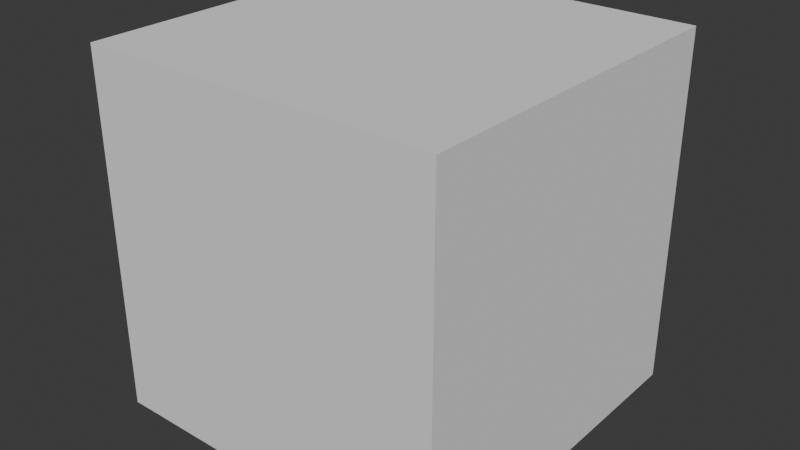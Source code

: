 # Source: MobBoss.blend  (saved by Blender 4.3.34; exported with 4.5.12 LTS)
import bpy
from mathutils import Matrix  # noqa: F401  (used for matrix-valued properties, if any)

bpy.ops.wm.read_factory_settings(use_empty=True)
scene = bpy.context.scene
scene.name = 'Scene'

# ---- collections
col_collection = bpy.data.collections.new('Collection'); scene.collection.children.link(col_collection)

# ---- world
world_world = bpy.data.worlds.new('World'); scene.world = world_world
world_world.use_nodes = True; world_world.node_tree.nodes.clear()
_N = world_world.node_tree.nodes; _L = world_world.node_tree.links
n0 = _N.new('ShaderNodeOutputWorld'); n0.name = 'World Output'; n0.location = (300, 300)
n1 = _N.new('ShaderNodeBackground'); n1.name = 'Background'; n1.location = (10, 300)
n1.inputs[0].default_value = (0.05088, 0.05088, 0.05088, 1.0)
_L.new(n1.outputs[0], n0.inputs[0])
n0.is_active_output = True
world_world.color = (0.05088, 0.05088, 0.05088)
world_world.sun_shadow_jitter_overblur = 0.0

# ---- meshes
me_cube_001 = bpy.data.meshes.new('Cube.001')
me_cube_001.from_pydata([(-1.0, -1.0, -1.0), (-1.0, -1.0, 1.0), (-1.0, 1.0, -1.0), (-1.0, 1.0, 1.0), (1.0, -1.0, -1.0), (1.0, -1.0, 1.0), (1.0, 1.0, -1.0), (1.0, 1.0, 1.0)], [], [(0, 1, 3, 2), (2, 3, 7, 6), (6, 7, 5, 4), (4, 5, 1, 0), (2, 6, 4, 0), (7, 3, 1, 5)])
_uv = me_cube_001.uv_layers.new(name='UVMap')
_uv.uv.foreach_set('vector', [0.375, 0.0, 0.625, 0.0, 0.625, 0.25, 0.375, 0.25, 0.375, 0.25, 0.625, 0.25, 0.625, 0.5, 0.375, 0.5, 0.375, 0.5, 0.625, 0.5, 0.625, 0.75, 0.375, 0.75, 0.375, 0.75, 0.625, 0.75, 0.625, 1.0, 0.375, 1.0, 0.125, 0.5, 0.375, 0.5, 0.375, 0.75, 0.125, 0.75, 0.625, 0.5, 0.875, 0.5, 0.875, 0.75, 0.625, 0.75])
me_cube_001.update()

# ---- objects
ob_cube = bpy.data.objects.new('Cube', me_cube_001)

# ---- transforms, parenting, visibility, modifiers, constraints
ob_cube.location = (0.0, 0.0, 1.124)
ob_cube.scale = (0.3286, 0.3286, 0.3286)

# ---- collection membership
col_collection.objects.link(ob_cube)

# ---- scene / render settings (as saved in the file)
scene.frame_start = 1; scene.frame_end = 250; scene.frame_set(1)
scene.render.engine = 'BLENDER_EEVEE_NEXT'
bpy.context.view_layer.update()

# ---- added for rendering (the .blend has no active camera and no usable light): camera, sun
cam_auto = bpy.data.cameras.new('AutoCamera')
cam_auto.lens = 50.0
cam_auto.sensor_width = 36.0
cam_auto.clip_end = 1000.0
ob_auto_camera = bpy.data.objects.new('AutoCamera', cam_auto)
scene.collection.objects.link(ob_auto_camera)
ob_auto_camera.location = (1.05304, -1.26365, 1.96683)
ob_auto_camera.rotation_euler = (1.09748, -7.21219e-08, 0.694738)
scene.camera = ob_auto_camera
light_auto_sun = bpy.data.lights.new('AutoSun', 'SUN')
light_auto_sun.energy = 3.0
light_auto_sun.angle = 0.0523599
ob_auto_sun = bpy.data.objects.new('AutoSun', light_auto_sun)
scene.collection.objects.link(ob_auto_sun)
ob_auto_sun.rotation_euler = (0.872665, 0.174533, 0.523599)
bpy.context.view_layer.update()
